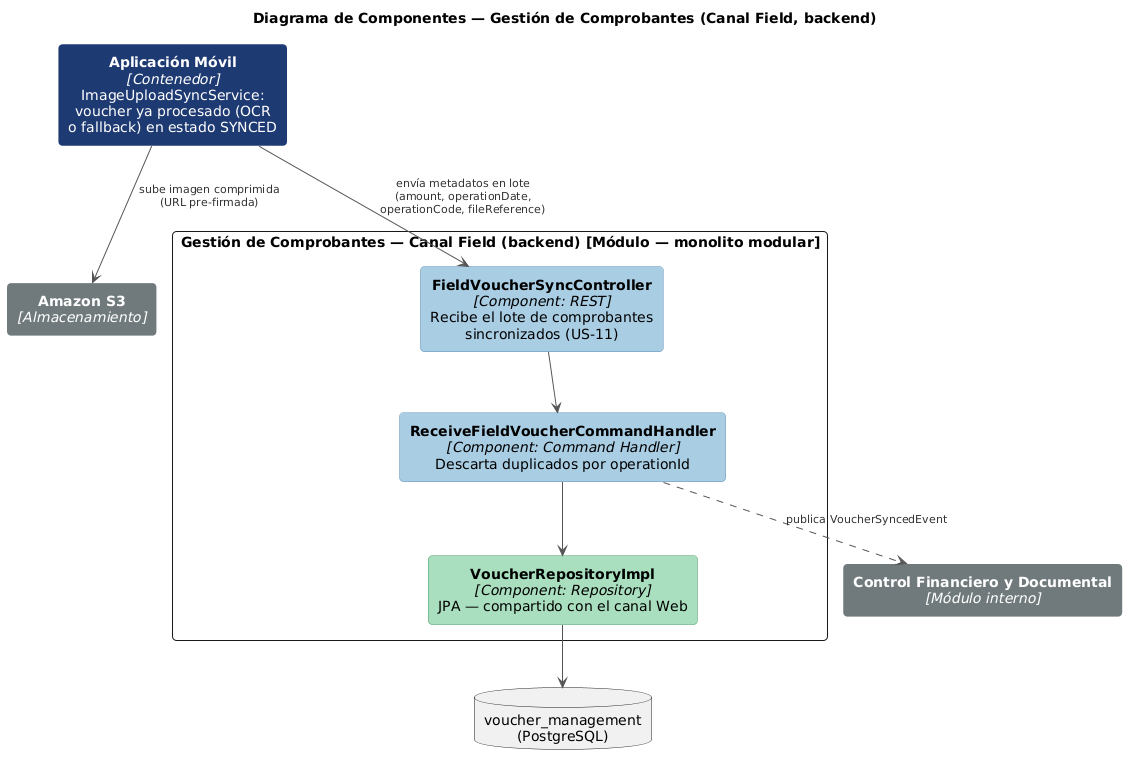

The diagram above was rendered by PlantUML. Its source (embedded in the PNG):
@startuml
title Diagrama de Componentes — Gestión de Comprobantes (Canal Field, backend)

skinparam backgroundColor white
skinparam roundCorner 8
skinparam shadowing false
skinparam rectangle {
  FontColor<<persona>> white
  BackgroundColor<<persona>> #1F3B73
  BorderColor<<persona>> #1F3B73

  BackgroundColor<<comp>> #A9CCE3
  BorderColor<<comp>> #5B8DB8

  BackgroundColor<<acl>> #F5CBA7
  BorderColor<<acl>> #D98527

  BackgroundColor<<repo>> #A9DFBF
  BorderColor<<repo>> #4C9A6A

  FontColor<<ext>> white
  BackgroundColor<<ext>> #707B7C
  BorderColor<<ext>> #707B7C

  BackgroundColor<<db>> #D5D8DC
  BorderColor<<db>> #909497
}
skinparam ArrowColor #555555
skinparam ArrowFontColor #333333
skinparam ArrowFontSize 11
skinparam defaultTextAlignment center
hide stereotype

rectangle "<b>Aplicación Móvil</b>\n<i>[Contenedor]</i>\nImageUploadSyncService:\nvoucher ya procesado (OCR\no fallback) en estado SYNCED" as mobile <<persona>>

rectangle "Gestión de Comprobantes — Canal Field (backend) [Módulo — monolito modular]" {
  rectangle "<b>FieldVoucherSyncController</b>\n<i>[Component: REST]</i>\nRecibe el lote de comprobantes\nsincronizados (US-11)" as ctrl <<comp>>
  rectangle "<b>ReceiveFieldVoucherCommandHandler</b>\n<i>[Component: Command Handler]</i>\nDescarta duplicados por operationId" as handler <<comp>>
  rectangle "<b>VoucherRepositoryImpl</b>\n<i>[Component: Repository]</i>\nJPA — compartido con el canal Web" as repo <<repo>>
}

rectangle "<b>Amazon S3</b>\n<i>[Almacenamiento]</i>" as s3 <<ext>>
rectangle "<b>Control Financiero y Documental</b>\n<i>[Módulo interno]</i>" as cfd <<ext>>
database "voucher_management\n(PostgreSQL)" as db <<db>>

mobile --> s3 : sube imagen comprimida\n(URL pre-firmada)
mobile --> ctrl : envía metadatos en lote\n(amount, operationDate,\noperationCode, fileReference)
ctrl --> handler
handler --> repo
handler ..> cfd : publica VoucherSyncedEvent
repo --> db

@enduml